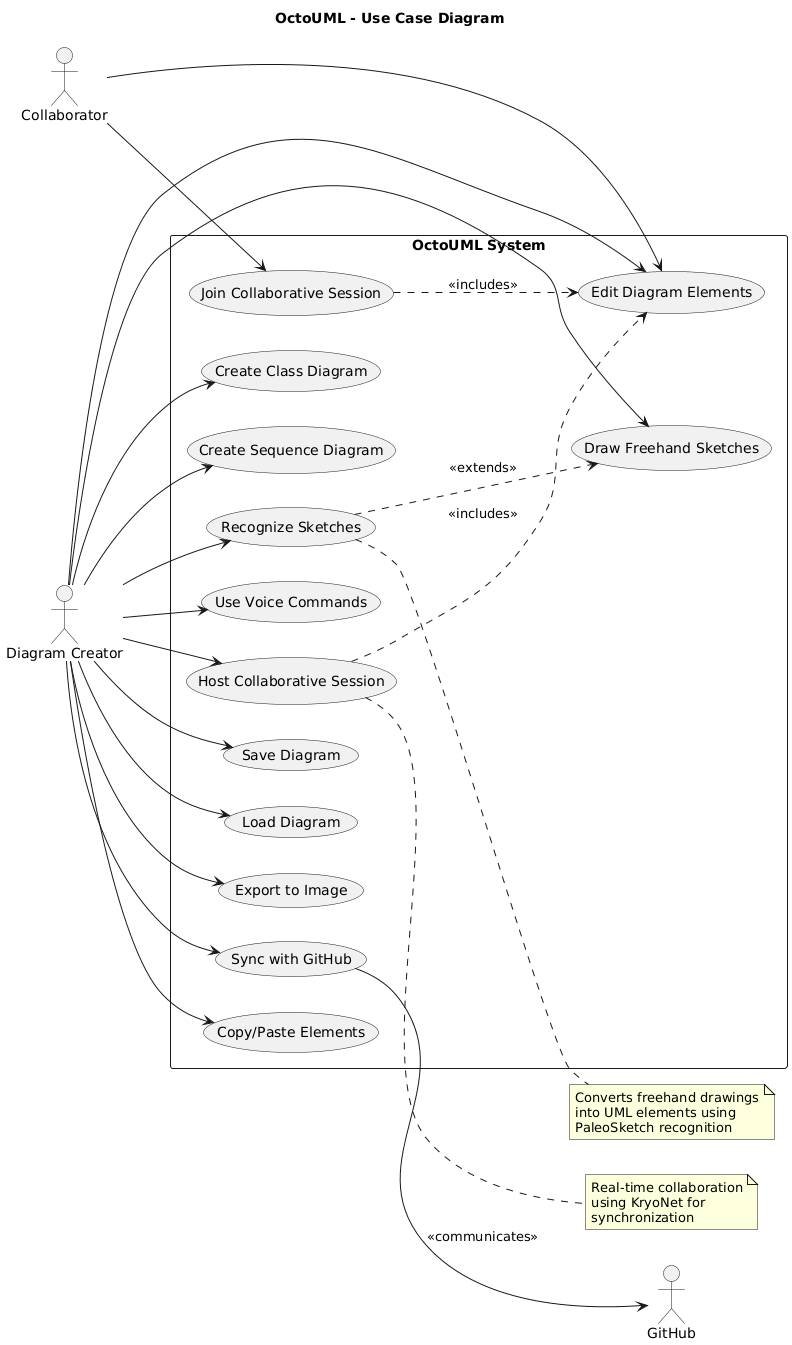

The diagram above was rendered by PlantUML. Its source (embedded in the PNG):
@startuml
title OctoUML - Use Case Diagram

left to right direction

actor "Diagram Creator" as User
actor "Collaborator" as Collab
actor "GitHub" as GitHub

rectangle "OctoUML System" {
  usecase "Create Class Diagram" as UC1
  usecase "Create Sequence Diagram" as UC2
  usecase "Edit Diagram Elements" as UC3
  usecase "Draw Freehand Sketches" as UC4
  usecase "Recognize Sketches" as UC5
  usecase "Use Voice Commands" as UC6
  usecase "Host Collaborative Session" as UC7
  usecase "Join Collaborative Session" as UC8
  usecase "Save Diagram" as UC9
  usecase "Load Diagram" as UC10
  usecase "Export to Image" as UC11
  usecase "Sync with GitHub" as UC12
  usecase "Copy/Paste Elements" as UC13
}

User --> UC1
User --> UC2
User --> UC3
User --> UC4
User --> UC5
User --> UC6
User --> UC7
User --> UC9
User --> UC10
User --> UC11
User --> UC12
User --> UC13

Collab --> UC8
Collab --> UC3

UC5 ..> UC4 : <<extends>>
UC7 ..> UC3 : <<includes>>
UC8 ..> UC3 : <<includes>>
UC12 --> GitHub : <<communicates>>

note right of UC5
  Converts freehand drawings
  into UML elements using
  PaleoSketch recognition
end note

note right of UC7
  Real-time collaboration
  using KryoNet for
  synchronization
end note
@enduml